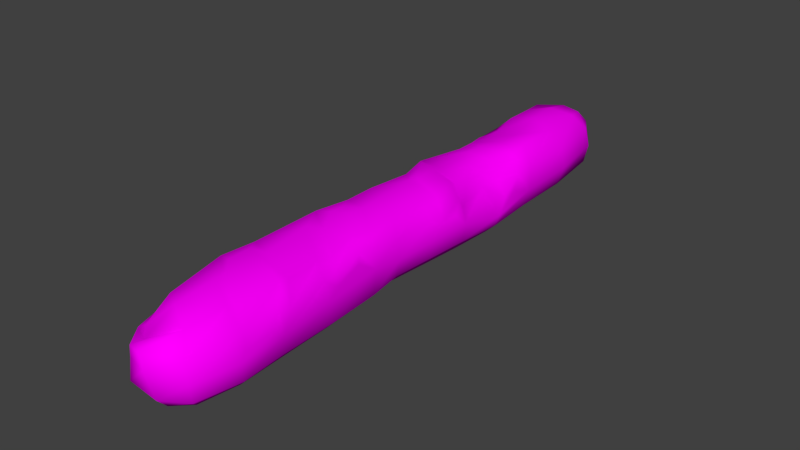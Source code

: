 # Source: rocket.blend  (saved by Blender 2.74.0; exported with 4.5.12 LTS)
import bpy
from mathutils import Matrix  # noqa: F401  (used for matrix-valued properties, if any)

bpy.ops.wm.read_factory_settings(use_empty=True)
scene = bpy.context.scene
scene.name = 'Scene'

# ---- collections
col_collection_1 = bpy.data.collections.new('Collection 1'); scene.collection.children.link(col_collection_1)

# ---- images (referenced by path relative to the original .blend; pixels are not part of the script)
import os
ASSET_DIR = os.environ.get("B2B_ASSET_DIR", "")  # directory of the original .blend (textures are referenced by path, not embedded)
HERE = os.path.dirname(os.path.abspath(__file__))  # packed textures are extracted next to this script under _unpacked/

def load_image(name, relpath, width, height, colorspace="sRGB"):
    """Load a texture the original file referenced (path relative to the .blend, or extracted next to this script)."""
    p = next((c for c in (os.path.join(HERE, relpath), os.path.join(ASSET_DIR, relpath)) if relpath and os.path.exists(c)), "")
    if p:
        img = bpy.data.images.load(p, check_existing=True)
        img.name = name
    else:  # same state as the original file: an image datablock whose file is absent (Cycles renders it pink)
        img = bpy.data.images.new(name, width, height)
        img.source = "FILE"
        img.filepath = "//" + (relpath or name)
    img.colorspace_settings.name = colorspace
    return img
img_baguette_diff_png = load_image('Baguette_Diff.png', 'Baguette_Diff.png', 1024, 1024, 'sRGB')

# ---- materials (node trees are filled in below, after node groups)
mat_baguette = bpy.data.materials.new('Baguette')
mat_baguette.alpha_threshold = 0.0
mat_baguette.diffuse_color = (0.5804, 0.4824, 0.3765, 1.0)
mat_baguette.roughness = 0.5
mat_baguette.specular_intensity = 0.0

# ---- material node trees
mat_baguette.use_nodes = True; mat_baguette.node_tree.nodes.clear()
_N = mat_baguette.node_tree.nodes; _L = mat_baguette.node_tree.links
n0 = _N.new('ShaderNodeOutputMaterial'); n0.name = 'Material Output'; n0.location = (1200, 880)
n0.label = 'Material Out'
n1 = _N.new('ShaderNodeMix'); n1.name = 'Mix.005'; n1.location = (1000, 660)
n1.label = 'Bump/Map'
n1.mute = True
n1.data_type = 'RGBA'
n1.blend_type = 'MULTIPLY'
n1.inputs[0].default_value = 1.0
n1.inputs[6].default_value = (1.0, 1.0, 1.0, 1.0)
n1.inputs[7].default_value = (0.0, 0.0, 0.0, 1.0)
n2 = _N.new('ShaderNodeTexCoord'); n2.name = 'Texture Coordinate'; n2.location = (-600, 660)
n2.label = 'Texture Coords'
n3 = _N.new('ShaderNodeBsdfDiffuse'); n3.name = 'Diffuse BSDF.001'; n3.location = (1000, 880)
n4 = _N.new('ShaderNodeTexImage'); n4.name = 'Image Texture'; n4.location = (810, 880)
n4.width = 140
n4.image = img_baguette_diff_png
n5 = _N.new('ShaderNodeDisplacement'); n5.name = 'Displacement'; n5.location = (0, 0)
n5.inputs[1].default_value = 0.0
n5.inputs[2].default_value = 0.1
_L.new(n3.outputs[0], n0.inputs[0])
_L.new(n4.outputs[0], n3.inputs[0])
_L.new(n1.outputs[2], n5.inputs[0])
_L.new(n5.outputs[0], n0.inputs[2])
n0.is_active_output = True

# ---- world
world_world = bpy.data.worlds.new('World'); scene.world = world_world
world_world.color = (0.05088, 0.05088, 0.05088)
world_world.use_sun_shadow = False
world_world.sun_shadow_jitter_overblur = 0.0
world_world.cycles.sampling_method = 'MANUAL'
world_world.cycles.sample_map_resolution = 256

# ---- meshes
me_untitled_001 = bpy.data.meshes.new('Untitled.001')
me_untitled_001.from_pydata([(-7.018, -79.5, 8.095), (1.155, -85.49, 10.47), (-9.989, -54.14, 13.76), (6.904, -67.86, 12.84), (-9.058, -22.74, 13.84), (6.979, -39.52, 11.83), (-8.273, -2.558, 13.12), (6.622, -11.42, 12.82), (-10.4, 21.23, 12.35), (6.577, 14.9, 12.51), (-6.433, 52.85, 12.4), (8.059, 45.39, 14.47), (-9.386, 64.56, 12.37), (5.179, 62.99, 12.55), (-11.86, 82.72, 10.85), (1.195, 86.5, 10.6), (3.24, -88.83, 5.375), (13.6, -70.74, 2.013), (11.74, -40.5, 2.876), (12.4, 12.54, 2.995), (-15.03, 54.55, 3.226), (-14.32, 0.6726, 2.863), (-14.7, -18.42, 3.116), (-0.5394, -75.97, 14.09), (-0.655, -48.37, 15.41), (0.3458, -15.17, 14.72), (-2.047, 5.708, 14.14), (-1.879, 31.79, 13.93), (-2.98, 76.45, 13.87), (-2.985, -86.97, 8.275), (10.03, -83.07, 7.502), (13.57, -54.87, 8.416), (10.48, -22.22, 9.939), (10.36, -0.3226, 8.467), (8.164, 25.37, 8.242), (7.605, 81.13, 8.007), (-4.998, 91.03, 6.954), (-13.7, 73.76, 7.74), (-14.54, 64.35, 7.647), (-12.28, 40.45, 8.004), (-12.58, 11.4, 8.665), (-12.89, -8.93, 8.235), (-12.79, -42.07, 9.155), (-10.93, -70.42, 8.09), (-2.374, -83.49, 8.123), (6.253, -79.79, 12.27), (-1.097, -63.48, 15.11), (-7.458, -71.65, 12.5), (9.951, -51.74, 13.2), (-3.296, -32.1, 14.94), (-8.819, -44.45, 13.84), (6.962, -20.52, 12.36), (-0.707, -7.05, 14.42), (-8.489, -11.51, 12.89), (6.099, 1.951, 12.5), (-0.8017, 17.92, 13.28), (-9.259, 13.46, 11.33), (3.462, 26.92, 12.51), (1.598, 50.37, 14.12), (-7.432, 35.63, 12.1), (-1.331, 64.47, 14.36), (3.718, 78.68, 12.28), (-4.516, 86.86, 11.27), (-9.695, 74.09, 12.2), (1.358, -88.24, 8.694), (-8.515, -80.46, 7.389), (11.03, -83.21, 1.818), (13.07, -56.65, 2.362), (10.85, -22.62, 3.907), (13.35, 26.96, 0.5088), (8.946, 81.21, 2.63), (11.85, -70.08, 8.094), (10.86, -41.0, 8.29), (10.37, -13.48, 8.507), (10.89, 12.65, 7.867), (11.89, 43.8, 9.114), (10.13, 63.32, 7.922), (2.923, 88.9, 7.205), (-4.737, 91.21, 2.141), (-13.95, 84.77, 7.433), (-14.79, 74.49, 2.335), (-16.09, 64.25, 1.83), (-14.25, 39.5, 2.957), (-11.97, -69.86, 4.72), (-13.45, 54.27, 8.105), (-13.35, 23.62, 7.695), (-12.81, -0.07523, 8.792), (-12.9, -18.99, 9.269), (-12.65, -57.71, 9.203), (-0.2076, -61.67, 15.11), (7.598, -65.98, 12.53), (12.08, -68.1, 7.767), (12.97, -68.51, 4.002), (12.6, -58.56, 4.247), (12.38, -57.6, 8.951), (8.913, -53.53, 13.72), (-1.47, -50.21, 15.39), (-6.66, -47.68, 14.19), (-6.672, -54.71, 14.17), (-0.6696, -28.5, 13.46), (7.473, -35.03, 11.4), (10.82, -37.35, 8.694), (11.3, -37.21, 5.664), (10.58, -28.63, 7.689), (9.916, -27.7, 10.42), (6.012, -26.16, 12.8), (-0.5173, -19.96, 14.71), (-6.236, -16.31, 13.35), (-5.554, -21.31, 14.12), (-5.352, 13.16, 13.33), (-0.8615, 8.21, 14.13), (7.053, 6.45, 12.15), (10.83, 3.813, 8.923), (11.02, 3.942, 6.218), (11.64, 8.901, 6.911), (10.48, 11.77, 9.847), (5.587, 14.17, 13.42), (-2.15, 16.48, 13.96), (-8.125, 19.02, 13.54), (-7.132, 41.17, 12.35), (-1.141, 37.28, 13.95), (4.844, 33.74, 12.55), (8.729, 31.99, 7.928), (12.74, 30.31, 4.906), (11.62, 36.21, 4.25), (11.3, 38.72, 8.288), (7.27, 40.93, 12.89), (1.515, 44.35, 14.04), (-5.364, 47.32, 12.33), (-11.69, 51.03, 9.523), (-10.55, 43.62, 9.197), (-5.039, -78.21, -4.437), (4.021, -84.09, -6.177), (-6.668, -58.73, -7.085), (8.226, -66.68, -8.021), (-9.027, -28.46, -7.119), (6.755, -36.74, -8.07), (-8.636, -2.27, -7.198), (5.413, -10.88, -6.826), (-7.789, 23.19, -7.647), (6.865, 15.31, -7.257), (-9.061, 51.77, -8.403), (6.138, 45.34, -7.401), (5.036, 61.64, -7.541), (-11.04, 81.41, -5.485), (2.196, 85.29, -5.363), (0.6955, -74.46, -8.806), (0.485, -48.34, -8.776), (-1.997, -15.85, -8.658), (-1.059, 6.707, -8.824), (-0.6587, 32.6, -9.554), (-1.246, 62.9, -9.211), (-2.008, 75.03, -8.24), (-2.918, -88.04, -0.4879), (10.15, -82.11, -3.766), (12.01, -55.81, -3.494), (10.07, -22.63, -3.885), (10.33, 0.01795, -2.712), (11.82, 27.14, -3.26), (8.105, 80.32, -2.588), (-4.171, 90.14, -2.651), (-13.39, 73.68, -3.007), (-14.49, 63.69, -3.953), (-12.89, 38.91, -3.655), (-12.66, 10.91, -2.812), (-13.62, -8.951, -3.675), (-12.44, -42.56, -0.6186), (-9.716, -70.92, -0.7649), (-5.688, -71.87, -6.325), (0.7922, -62.24, -9.115), (6.74, -78.41, -7.744), (-1.242, -83.81, -5.569), (-7.33, -43.79, -7.326), (-1.082, -32.46, -9.042), (7.874, -52.72, -7.672), (-9.32, -11.39, -7.715), (-1.572, -6.572, -8.668), (5.478, -20.05, -7.636), (-8.266, 10.87, -7.332), (-0.4776, 19.36, -9.202), (6.097, 2.481, -7.136), (-8.069, 36.64, -8.218), (-0.8973, 48.85, -9.668), (7.03, 29.09, -7.636), (-9.232, 63.18, -8.15), (-8.907, 72.77, -7.133), (-3.338, 85.49, -6.404), (4.518, 77.37, -6.713), (4.511, -87.23, -2.801), (-7.852, -81.2, -0.5737), (12.56, -69.29, -3.86), (11.13, -38.93, -3.82), (9.665, -13.09, -2.682), (11.05, 13.24, -2.744), (10.73, 43.5, -3.114), (9.81, 62.42, -3.453), (3.592, 88.03, -2.353), (-13.31, 83.91, -2.286), (-13.53, 53.79, -3.813), (-12.21, 23.43, -3.019), (-12.86, -0.0273, -2.946), (-13.39, -18.87, -2.834), (-11.57, -57.87, -0.7275), (-9.36, -80.54, 5.022), (11.27, -14.0, 2.866), (12.51, 42.72, 2.396), (3.614, 89.5, 2.432), (-14.4, 86.02, 2.517), (-13.62, 23.71, 2.482), (-13.55, -57.18, 5.268), (-3.15, -87.11, 5.179), (11.58, -0.6539, 2.893), (11.46, 63.32, 2.009), (-14.19, 11.46, 2.869), (-14.7, -8.305, 2.216), (-14.12, -41.84, 5.127)], [], [(0, 44, 23), (23, 47, 0), (44, 1, 45), (45, 23, 44), (3, 46, 23), (23, 45, 3), (46, 2, 47), (47, 23, 46), (98, 89, 96), (96, 97, 98), (89, 90, 95), (95, 96, 89), (5, 49, 24), (24, 48, 5), (49, 4, 50), (50, 24, 49), (108, 99, 106), (106, 107, 108), (99, 100, 105), (105, 106, 99), (7, 52, 25), (25, 51, 7), (52, 6, 53), (53, 25, 52), (6, 52, 26), (26, 56, 6), (52, 7, 54), (54, 26, 52), (116, 117, 110), (110, 111, 116), (117, 118, 109), (109, 110, 117), (8, 55, 27), (27, 59, 8), (55, 9, 57), (57, 27, 55), (126, 127, 120), (120, 121, 126), (127, 128, 119), (119, 120, 127), (10, 58, 60), (60, 12, 10), (58, 11, 13), (13, 60, 58), (12, 60, 28), (28, 63, 12), (60, 13, 61), (61, 28, 60), (15, 62, 28), (28, 61, 15), (62, 14, 63), (63, 28, 62), (203, 210, 29), (29, 65, 203), (210, 16, 64), (64, 29, 210), (1, 44, 29), (29, 64, 1), (44, 0, 65), (65, 29, 44), (16, 66, 30), (30, 64, 16), (66, 17, 71), (71, 30, 66), (3, 45, 30), (30, 71, 3), (45, 1, 64), (64, 30, 45), (92, 93, 94), (94, 91, 92), (67, 18, 72), (72, 31, 67), (5, 48, 31), (31, 72, 5), (95, 90, 91), (91, 94, 95), (102, 103, 104), (104, 101, 102), (68, 204, 73), (73, 32, 68), (7, 51, 32), (32, 73, 7), (105, 100, 101), (101, 104, 105), (204, 211, 33), (33, 73, 204), (113, 114, 115), (115, 112, 113), (116, 111, 112), (112, 115, 116), (54, 7, 73), (73, 33, 54), (19, 69, 34), (34, 74, 19), (123, 124, 125), (125, 122, 123), (126, 121, 122), (122, 125, 126), (57, 9, 74), (74, 34, 57), (205, 212, 76), (76, 75, 205), (13, 11, 75), (75, 76, 13), (212, 70, 35), (35, 76, 212), (70, 206, 77), (77, 35, 70), (15, 61, 35), (35, 77, 15), (61, 13, 76), (76, 35, 61), (206, 78, 36), (36, 77, 206), (78, 207, 79), (79, 36, 78), (14, 62, 36), (36, 79, 14), (62, 15, 77), (77, 36, 62), (207, 80, 37), (37, 79, 207), (80, 81, 38), (38, 37, 80), (12, 63, 37), (37, 38, 12), (63, 14, 79), (79, 37, 63), (81, 20, 84), (84, 38, 81), (10, 12, 38), (38, 84, 10), (20, 82, 39), (39, 84, 20), (82, 208, 85), (85, 39, 82), (8, 59, 39), (39, 85, 8), (119, 128, 129), (129, 130, 119), (208, 213, 40), (40, 85, 208), (213, 21, 86), (86, 40, 213), (6, 56, 40), (40, 86, 6), (56, 8, 85), (85, 40, 56), (21, 214, 41), (41, 86, 21), (214, 22, 87), (87, 41, 214), (4, 53, 41), (41, 87, 4), (53, 6, 86), (86, 41, 53), (22, 215, 42), (42, 87, 22), (215, 209, 88), (88, 42, 215), (2, 50, 42), (42, 88, 2), (50, 4, 87), (87, 42, 50), (209, 83, 43), (43, 88, 209), (83, 203, 65), (65, 43, 83), (0, 47, 43), (43, 65, 0), (47, 2, 88), (88, 43, 47), (90, 89, 46), (46, 3, 90), (91, 90, 3), (3, 71, 91), (92, 91, 71), (71, 17, 92), (93, 92, 17), (17, 67, 93), (94, 93, 67), (67, 31, 94), (95, 94, 31), (31, 48, 95), (96, 95, 48), (48, 24, 96), (97, 96, 24), (24, 50, 97), (98, 97, 50), (50, 2, 98), (89, 98, 2), (2, 46, 89), (100, 99, 49), (49, 5, 100), (101, 100, 5), (5, 72, 101), (102, 101, 72), (72, 18, 102), (103, 102, 18), (18, 68, 103), (104, 103, 68), (68, 32, 104), (105, 104, 32), (32, 51, 105), (106, 105, 51), (51, 25, 106), (107, 106, 25), (25, 53, 107), (108, 107, 53), (53, 4, 108), (99, 108, 4), (4, 49, 99), (26, 110, 109), (109, 56, 26), (111, 110, 26), (26, 54, 111), (112, 111, 54), (54, 33, 112), (113, 112, 33), (33, 211, 113), (114, 113, 211), (211, 19, 114), (115, 114, 19), (19, 74, 115), (116, 115, 74), (74, 9, 116), (117, 116, 9), (9, 55, 117), (118, 117, 55), (55, 8, 118), (56, 109, 118), (118, 8, 56), (120, 119, 59), (59, 27, 120), (121, 120, 27), (27, 57, 121), (122, 121, 57), (57, 34, 122), (123, 122, 34), (34, 69, 123), (124, 123, 69), (69, 205, 124), (125, 124, 205), (205, 75, 125), (126, 125, 75), (75, 11, 126), (127, 126, 11), (11, 58, 127), (128, 127, 58), (58, 10, 128), (129, 128, 10), (10, 84, 129), (130, 129, 84), (84, 39, 130), (119, 130, 39), (39, 59, 119), (131, 168, 146), (146, 171, 131), (168, 133, 169), (169, 146, 168), (134, 170, 146), (146, 169, 134), (170, 132, 171), (171, 146, 170), (133, 172, 147), (147, 169, 133), (172, 135, 173), (173, 147, 172), (136, 174, 147), (147, 173, 136), (174, 134, 169), (169, 147, 174), (135, 175, 148), (148, 173, 135), (175, 137, 176), (176, 148, 175), (138, 177, 148), (148, 176, 138), (177, 136, 173), (173, 148, 177), (137, 178, 149), (149, 176, 137), (178, 139, 179), (179, 149, 178), (140, 180, 149), (149, 179, 140), (180, 138, 176), (176, 149, 180), (139, 181, 150), (150, 179, 139), (181, 141, 182), (182, 150, 181), (142, 183, 150), (150, 182, 142), (183, 140, 179), (179, 150, 183), (141, 184, 151), (151, 182, 141), (143, 142, 182), (182, 151, 143), (184, 185, 152), (152, 151, 184), (185, 144, 186), (186, 152, 185), (145, 187, 152), (152, 186, 145), (187, 143, 151), (151, 152, 187), (131, 171, 153), (153, 189, 131), (171, 132, 188), (188, 153, 171), (16, 210, 153), (153, 188, 16), (210, 203, 189), (189, 153, 210), (132, 170, 154), (154, 188, 132), (170, 134, 190), (190, 154, 170), (17, 66, 154), (154, 190, 17), (66, 16, 188), (188, 154, 66), (134, 174, 155), (155, 190, 134), (174, 136, 191), (191, 155, 174), (18, 67, 155), (155, 191, 18), (67, 17, 190), (190, 155, 67), (136, 177, 156), (156, 191, 136), (177, 138, 192), (192, 156, 177), (204, 68, 156), (156, 192, 204), (68, 18, 191), (191, 156, 68), (138, 180, 157), (157, 192, 138), (180, 140, 193), (193, 157, 180), (19, 211, 157), (157, 193, 19), (211, 204, 192), (192, 157, 211), (140, 183, 158), (158, 193, 140), (183, 142, 194), (194, 158, 183), (205, 69, 158), (158, 194, 205), (69, 19, 193), (193, 158, 69), (142, 143, 195), (195, 194, 142), (212, 205, 194), (194, 195, 212), (143, 187, 159), (159, 195, 143), (187, 145, 196), (196, 159, 187), (206, 70, 159), (159, 196, 206), (70, 212, 195), (195, 159, 70), (145, 186, 160), (160, 196, 145), (186, 144, 197), (197, 160, 186), (207, 78, 160), (160, 197, 207), (78, 206, 196), (196, 160, 78), (144, 185, 161), (161, 197, 144), (185, 184, 162), (162, 161, 185), (81, 80, 161), (161, 162, 81), (80, 207, 197), (197, 161, 80), (184, 141, 198), (198, 162, 184), (20, 81, 162), (162, 198, 20), (141, 181, 163), (163, 198, 141), (181, 139, 199), (199, 163, 181), (208, 82, 163), (163, 199, 208), (82, 20, 198), (198, 163, 82), (139, 178, 164), (164, 199, 139), (178, 137, 200), (200, 164, 178), (21, 213, 164), (164, 200, 21), (213, 208, 199), (199, 164, 213), (137, 175, 165), (165, 200, 137), (175, 135, 201), (201, 165, 175), (22, 214, 165), (165, 201, 22), (214, 21, 200), (200, 165, 214), (135, 172, 166), (166, 201, 135), (172, 133, 202), (202, 166, 172), (209, 215, 166), (166, 202, 209), (215, 22, 201), (201, 166, 215), (133, 168, 167), (167, 202, 133), (168, 131, 189), (189, 167, 168), (203, 83, 167), (167, 189, 203), (83, 209, 202), (202, 167, 83)])
me_untitled_001.polygons.foreach_set('use_smooth', [True] * 428)
_uv = me_untitled_001.uv_layers.new(name='UVChannel_1')
_uv.uv.foreach_set('vector', [0.5541, 0.958, 0.5137, 0.9469, 0.5494, 0.8945, 0.5494, 0.8945, 0.5989, 0.9142, 0.5541, 0.958, 0.5137, 0.9469, 0.4881, 0.9303, 0.5002, 0.8817, 0.5002, 0.8817, 0.5494, 0.8945, 0.5137, 0.9469, 0.5498, 0.8207, 0.6104, 0.8423, 0.5494, 0.8945, 0.5494, 0.8945, 0.5002, 0.8817, 0.5498, 0.8207, 0.6104, 0.8423, 0.6961, 0.8461, 0.5989, 0.9142, 0.5989, 0.9142, 0.5494, 0.8945, 0.6104, 0.8423, 0.6787, 0.8316, 0.6152, 0.8299, 0.6774, 0.784, 0.6774, 0.784, 0.714, 0.7995, 0.6787, 0.8316, 0.6152, 0.8299, 0.5549, 0.8089, 0.6121, 0.7497, 0.6121, 0.7497, 0.6774, 0.784, 0.6152, 0.8299, 0.6848, 0.6858, 0.7729, 0.7086, 0.6826, 0.7712, 0.6826, 0.7712, 0.6162, 0.7371, 0.6848, 0.6858, 0.7729, 0.7086, 0.8461, 0.6938, 0.7401, 0.796, 0.7401, 0.796, 0.6826, 0.7712, 0.7729, 0.7086, 0.8378, 0.6695, 0.7782, 0.6769, 0.8222, 0.6376, 0.8222, 0.6376, 0.862, 0.6475, 0.8378, 0.6695, 0.7782, 0.6769, 0.7051, 0.6624, 0.7595, 0.6316, 0.7595, 0.6316, 0.8222, 0.6376, 0.7782, 0.6769, 0.8375, 0.528, 0.881, 0.554, 0.8404, 0.61, 0.8404, 0.61, 0.7836, 0.6006, 0.8375, 0.528, 0.881, 0.554, 0.9312, 0.569, 0.8986, 0.6377, 0.8986, 0.6377, 0.8404, 0.61, 0.881, 0.554, 0.1137, 0.5367, 0.05756, 0.5091, 0.1379, 0.4511, 0.1379, 0.4511, 0.2166, 0.4553, 0.1137, 0.5367, 0.05756, 0.5091, 0.03235, 0.4814, 0.08506, 0.432, 0.08506, 0.432, 0.1379, 0.4511, 0.05756, 0.5091, 0.1457, 0.3712, 0.1946, 0.3987, 0.1455, 0.433, 0.1455, 0.433, 0.1045, 0.3999, 0.1457, 0.3712, 0.1946, 0.3987, 0.2325, 0.4164, 0.1935, 0.4329, 0.1935, 0.4329, 0.1455, 0.433, 0.1946, 0.3987, 0.2678, 0.4153, 0.2057, 0.3735, 0.2753, 0.3236, 0.2753, 0.3236, 0.3249, 0.3385, 0.2678, 0.4153, 0.2057, 0.3735, 0.1608, 0.3506, 0.2216, 0.3163, 0.2216, 0.3163, 0.2753, 0.3236, 0.2057, 0.3735, 0.2823, 0.2331, 0.3288, 0.2503, 0.3022, 0.2956, 0.3022, 0.2956, 0.2535, 0.2774, 0.2823, 0.2331, 0.3288, 0.2503, 0.3786, 0.273, 0.3534, 0.311, 0.3534, 0.311, 0.3022, 0.2956, 0.3288, 0.2503, 0.4126, 0.2515, 0.36, 0.2205, 0.4411, 0.1656, 0.4411, 0.1656, 0.4848, 0.2066, 0.4126, 0.2515, 0.36, 0.2205, 0.3061, 0.2132, 0.4013, 0.136, 0.4013, 0.136, 0.4411, 0.1656, 0.36, 0.2205, 0.4848, 0.2066, 0.4411, 0.1656, 0.5068, 0.1183, 0.5068, 0.1183, 0.5321, 0.162, 0.4848, 0.2066, 0.4411, 0.1656, 0.4013, 0.136, 0.4874, 0.08822, 0.4874, 0.08822, 0.5068, 0.1183, 0.4411, 0.1656, 0.5357, 0.06331, 0.5613, 0.08897, 0.5068, 0.1183, 0.5068, 0.1183, 0.4874, 0.08822, 0.5357, 0.06331, 0.5613, 0.08897, 0.5799, 0.1227, 0.5321, 0.162, 0.5321, 0.162, 0.5068, 0.1183, 0.5613, 0.08897, 0.561, 0.9911, 0.4711, 0.984, 0.4935, 0.9609, 0.4935, 0.9609, 0.5537, 0.9712, 0.561, 0.9911, 0.4711, 0.984, 0.4166, 0.943, 0.4699, 0.9408, 0.4699, 0.9408, 0.4935, 0.9609, 0.4711, 0.984, 0.4881, 0.9303, 0.5137, 0.9469, 0.4935, 0.9609, 0.4935, 0.9609, 0.4699, 0.9408, 0.4881, 0.9303, 0.5137, 0.9469, 0.5541, 0.958, 0.5537, 0.9712, 0.5537, 0.9712, 0.4935, 0.9609, 0.5137, 0.9469, 0.4166, 0.943, 0.4042, 0.8623, 0.4554, 0.8757, 0.4554, 0.8757, 0.4699, 0.9408, 0.4166, 0.943, 0.4042, 0.8623, 0.4656, 0.7817, 0.5043, 0.8019, 0.5043, 0.8019, 0.4554, 0.8757, 0.4042, 0.8623, 0.5498, 0.8207, 0.5002, 0.8817, 0.4554, 0.8757, 0.4554, 0.8757, 0.5043, 0.8019, 0.5498, 0.8207, 0.5002, 0.8817, 0.4881, 0.9303, 0.4699, 0.9408, 0.4699, 0.9408, 0.4554, 0.8757, 0.5002, 0.8817, 0.4876, 0.7768, 0.5358, 0.723, 0.5637, 0.7411, 0.5637, 0.7411, 0.511, 0.79, 0.4876, 0.7768, 0.5351, 0.7028, 0.6306, 0.6233, 0.6516, 0.6662, 0.6516, 0.6662, 0.573, 0.7235, 0.5351, 0.7028, 0.6848, 0.6858, 0.6162, 0.7371, 0.573, 0.7235, 0.573, 0.7235, 0.6516, 0.6662, 0.6848, 0.6858, 0.6121, 0.7497, 0.5549, 0.8089, 0.511, 0.79, 0.511, 0.79, 0.5637, 0.7411, 0.6121, 0.7497, 0.6591, 0.6348, 0.7127, 0.6054, 0.7305, 0.6152, 0.7305, 0.6152, 0.6727, 0.6511, 0.6591, 0.6348, 0.7283, 0.5426, 0.7853, 0.4843, 0.8059, 0.5082, 0.8059, 0.5082, 0.7554, 0.5774, 0.7283, 0.5426, 0.8375, 0.528, 0.7836, 0.6006, 0.7554, 0.5774, 0.7554, 0.5774, 0.8059, 0.5082, 0.8375, 0.528, 0.7595, 0.6316, 0.7051, 0.6624, 0.6727, 0.6511, 0.6727, 0.6511, 0.7305, 0.6152, 0.7595, 0.6316, 0.003204, 0.4115, 0.01116, 0.3531, 0.05548, 0.411, 0.05548, 0.411, 0.02046, 0.4601, 0.003204, 0.4115, 0.05055, 0.3567, 0.08015, 0.3373, 0.1054, 0.3518, 0.1054, 0.3518, 0.06018, 0.3848, 0.05055, 0.3567, 0.1457, 0.3712, 0.1045, 0.3999, 0.06018, 0.3848, 0.06018, 0.3848, 0.1054, 0.3518, 0.1457, 0.3712, 0.08506, 0.432, 0.03235, 0.4814, 0.02046, 0.4601, 0.02046, 0.4601, 0.05548, 0.411, 0.08506, 0.432, 0.0639, 0.2578, 0.1304, 0.2099, 0.1818, 0.2887, 0.1818, 0.2887, 0.1206, 0.3217, 0.0639, 0.2578, 0.184, 0.2345, 0.2105, 0.2008, 0.2419, 0.21, 0.2419, 0.21, 0.2149, 0.2541, 0.184, 0.2345, 0.2823, 0.2331, 0.2535, 0.2774, 0.2149, 0.2541, 0.2149, 0.2541, 0.2419, 0.21, 0.2823, 0.2331, 0.2216, 0.3163, 0.1608, 0.3506, 0.1206, 0.3217, 0.1206, 0.3217, 0.1818, 0.2887, 0.2216, 0.3163, 0.2229, 0.1266, 0.3337, 0.04819, 0.3728, 0.09586, 0.3728, 0.09586, 0.2684, 0.1864, 0.2229, 0.1266, 0.4013, 0.136, 0.3061, 0.2132, 0.2684, 0.1864, 0.2684, 0.1864, 0.3728, 0.09586, 0.4013, 0.136, 0.3337, 0.04819, 0.4695, 0.008008, 0.4818, 0.04437, 0.4818, 0.04437, 0.3728, 0.09586, 0.3337, 0.04819, 0.4695, 0.008008, 0.5557, 0.005819, 0.5455, 0.03457, 0.5455, 0.03457, 0.4818, 0.04437, 0.4695, 0.008008, 0.5357, 0.06331, 0.4874, 0.08822, 0.4818, 0.04437, 0.4818, 0.04437, 0.5455, 0.03457, 0.5357, 0.06331, 0.4874, 0.08822, 0.4013, 0.136, 0.3728, 0.09586, 0.3728, 0.09586, 0.4818, 0.04437, 0.4874, 0.08822, 0.5557, 0.005819, 0.6366, 0.04018, 0.5931, 0.06493, 0.5931, 0.06493, 0.5455, 0.03457, 0.5557, 0.005819, 0.6366, 0.04018, 0.6617, 0.1215, 0.6097, 0.1229, 0.6097, 0.1229, 0.5931, 0.06493, 0.6366, 0.04018, 0.5799, 0.1227, 0.5613, 0.08897, 0.5931, 0.06493, 0.5931, 0.06493, 0.6097, 0.1229, 0.5799, 0.1227, 0.5613, 0.08897, 0.5357, 0.06331, 0.5455, 0.03457, 0.5455, 0.03457, 0.5931, 0.06493, 0.5613, 0.08897, 0.6617, 0.1215, 0.6173, 0.203, 0.5648, 0.1887, 0.5648, 0.1887, 0.6097, 0.1229, 0.6617, 0.1215, 0.6173, 0.203, 0.552, 0.2699, 0.5205, 0.2414, 0.5205, 0.2414, 0.5648, 0.1887, 0.6173, 0.203, 0.4848, 0.2066, 0.5321, 0.162, 0.5648, 0.1887, 0.5648, 0.1887, 0.5205, 0.2414, 0.4848, 0.2066, 0.5321, 0.162, 0.5799, 0.1227, 0.6097, 0.1229, 0.6097, 0.1229, 0.5648, 0.1887, 0.5321, 0.162, 0.552, 0.2699, 0.4887, 0.3113, 0.4619, 0.2863, 0.4619, 0.2863, 0.5205, 0.2414, 0.552, 0.2699, 0.4126, 0.2515, 0.4848, 0.2066, 0.5205, 0.2414, 0.5205, 0.2414, 0.4619, 0.2863, 0.4126, 0.2515, 0.4887, 0.3113, 0.4061, 0.3886, 0.3824, 0.35, 0.3824, 0.35, 0.4619, 0.2863, 0.4887, 0.3113, 0.4061, 0.3886, 0.3227, 0.4622, 0.2973, 0.4354, 0.2973, 0.4354, 0.3824, 0.35, 0.4061, 0.3886, 0.2678, 0.4153, 0.3249, 0.3385, 0.3824, 0.35, 0.3824, 0.35, 0.2973, 0.4354, 0.2678, 0.4153, 0.3534, 0.311, 0.3786, 0.273, 0.4329, 0.2906, 0.4329, 0.2906, 0.3892, 0.3236, 0.3534, 0.311, 0.3227, 0.4622, 0.2563, 0.5186, 0.2268, 0.4875, 0.2268, 0.4875, 0.2973, 0.4354, 0.3227, 0.4622, 0.2563, 0.5186, 0.1659, 0.5987, 0.1406, 0.5651, 0.1406, 0.5651, 0.2268, 0.4875, 0.2563, 0.5186, 0.1137, 0.5367, 0.2166, 0.4553, 0.2268, 0.4875, 0.2268, 0.4875, 0.1406, 0.5651, 0.1137, 0.5367, 0.2166, 0.4553, 0.2678, 0.4153, 0.2973, 0.4354, 0.2973, 0.4354, 0.2268, 0.4875, 0.2166, 0.4553, 0.9944, 0.6132, 0.9896, 0.7052, 0.9465, 0.6679, 0.9465, 0.6679, 0.9729, 0.5952, 0.9944, 0.6132, 0.9896, 0.7052, 0.9366, 0.7566, 0.8956, 0.7261, 0.8956, 0.7261, 0.9465, 0.6679, 0.9896, 0.7052, 0.8461, 0.6938, 0.8986, 0.6377, 0.9465, 0.6679, 0.9465, 0.6679, 0.8956, 0.7261, 0.8461, 0.6938, 0.8986, 0.6377, 0.9312, 0.569, 0.9729, 0.5952, 0.9729, 0.5952, 0.9465, 0.6679, 0.8986, 0.6377, 0.9366, 0.7566, 0.8298, 0.8642, 0.7896, 0.8342, 0.7896, 0.8342, 0.8956, 0.7261, 0.9366, 0.7566, 0.8298, 0.8642, 0.7392, 0.9308, 0.7141, 0.8879, 0.7141, 0.8879, 0.7896, 0.8342, 0.8298, 0.8642, 0.6961, 0.8461, 0.7401, 0.796, 0.7896, 0.8342, 0.7896, 0.8342, 0.7141, 0.8879, 0.6961, 0.8461, 0.7401, 0.796, 0.8461, 0.6938, 0.8956, 0.7261, 0.8956, 0.7261, 0.7896, 0.8342, 0.7401, 0.796, 0.7392, 0.9308, 0.6588, 0.9732, 0.6238, 0.9425, 0.6238, 0.9425, 0.7141, 0.8879, 0.7392, 0.9308, 0.6588, 0.9732, 0.561, 0.9911, 0.5537, 0.9712, 0.5537, 0.9712, 0.6238, 0.9425, 0.6588, 0.9732, 0.5541, 0.958, 0.5989, 0.9142, 0.6238, 0.9425, 0.6238, 0.9425, 0.5537, 0.9712, 0.5541, 0.958, 0.5989, 0.9142, 0.6961, 0.8461, 0.7141, 0.8879, 0.7141, 0.8879, 0.6238, 0.9425, 0.5989, 0.9142, 0.5549, 0.8089, 0.6152, 0.8299, 0.6104, 0.8423, 0.6104, 0.8423, 0.5498, 0.8207, 0.5549, 0.8089, 0.511, 0.79, 0.5549, 0.8089, 0.5498, 0.8207, 0.5498, 0.8207, 0.5043, 0.8019, 0.511, 0.79, 0.4876, 0.7768, 0.511, 0.79, 0.5043, 0.8019, 0.5043, 0.8019, 0.4656, 0.7817, 0.4876, 0.7768, 0.5358, 0.723, 0.4876, 0.7768, 0.4656, 0.7817, 0.4656, 0.7817, 0.5351, 0.7028, 0.5358, 0.723, 0.5637, 0.7411, 0.5358, 0.723, 0.5351, 0.7028, 0.5351, 0.7028, 0.573, 0.7235, 0.5637, 0.7411, 0.6121, 0.7497, 0.5637, 0.7411, 0.573, 0.7235, 0.573, 0.7235, 0.6162, 0.7371, 0.6121, 0.7497, 0.6774, 0.784, 0.6121, 0.7497, 0.6162, 0.7371, 0.6162, 0.7371, 0.6826, 0.7712, 0.6774, 0.784, 0.714, 0.7995, 0.6774, 0.784, 0.6826, 0.7712, 0.6826, 0.7712, 0.7401, 0.796, 0.714, 0.7995, 0.6787, 0.8316, 0.714, 0.7995, 0.7401, 0.796, 0.7401, 0.796, 0.6961, 0.8461, 0.6787, 0.8316, 0.6152, 0.8299, 0.6787, 0.8316, 0.6961, 0.8461, 0.6961, 0.8461, 0.6104, 0.8423, 0.6152, 0.8299, 0.7051, 0.6624, 0.7782, 0.6769, 0.7729, 0.7086, 0.7729, 0.7086, 0.6848, 0.6858, 0.7051, 0.6624, 0.6727, 0.6511, 0.7051, 0.6624, 0.6848, 0.6858, 0.6848, 0.6858, 0.6516, 0.6662, 0.6727, 0.6511, 0.6591, 0.6348, 0.6727, 0.6511, 0.6516, 0.6662, 0.6516, 0.6662, 0.6306, 0.6233, 0.6591, 0.6348, 0.7127, 0.6054, 0.6591, 0.6348, 0.6306, 0.6233, 0.6306, 0.6233, 0.7283, 0.5426, 0.7127, 0.6054, 0.7305, 0.6152, 0.7127, 0.6054, 0.7283, 0.5426, 0.7283, 0.5426, 0.7554, 0.5774, 0.7305, 0.6152, 0.7595, 0.6316, 0.7305, 0.6152, 0.7554, 0.5774, 0.7554, 0.5774, 0.7836, 0.6006, 0.7595, 0.6316, 0.8222, 0.6376, 0.7595, 0.6316, 0.7836, 0.6006, 0.7836, 0.6006, 0.8404, 0.61, 0.8222, 0.6376, 0.862, 0.6475, 0.8222, 0.6376, 0.8404, 0.61, 0.8404, 0.61, 0.8986, 0.6377, 0.862, 0.6475, 0.8378, 0.6695, 0.862, 0.6475, 0.8986, 0.6377, 0.8986, 0.6377, 0.8461, 0.6938, 0.8378, 0.6695, 0.7782, 0.6769, 0.8378, 0.6695, 0.8461, 0.6938, 0.8461, 0.6938, 0.7729, 0.7086, 0.7782, 0.6769, 0.1379, 0.4511, 0.1455, 0.433, 0.1935, 0.4329, 0.1935, 0.4329, 0.2166, 0.4553, 0.1379, 0.4511, 0.1045, 0.3999, 0.1455, 0.433, 0.1379, 0.4511, 0.1379, 0.4511, 0.08506, 0.432, 0.1045, 0.3999, 0.06018, 0.3848, 0.1045, 0.3999, 0.08506, 0.432, 0.08506, 0.432, 0.05548, 0.411, 0.06018, 0.3848, 0.05055, 0.3567, 0.06018, 0.3848, 0.05548, 0.411, 0.05548, 0.411, 0.01116, 0.3531, 0.05055, 0.3567, 0.08015, 0.3373, 0.05055, 0.3567, 0.01116, 0.3531, 0.01116, 0.3531, 0.0639, 0.2578, 0.08015, 0.3373, 0.1054, 0.3518, 0.08015, 0.3373, 0.0639, 0.2578, 0.0639, 0.2578, 0.1206, 0.3217, 0.1054, 0.3518, 0.1457, 0.3712, 0.1054, 0.3518, 0.1206, 0.3217, 0.1206, 0.3217, 0.1608, 0.3506, 0.1457, 0.3712, 0.1946, 0.3987, 0.1457, 0.3712, 0.1608, 0.3506, 0.1608, 0.3506, 0.2057, 0.3735, 0.1946, 0.3987, 0.2325, 0.4164, 0.1946, 0.3987, 0.2057, 0.3735, 0.2057, 0.3735, 0.2678, 0.4153, 0.2325, 0.4164, 0.2166, 0.4553, 0.1935, 0.4329, 0.2325, 0.4164, 0.2325, 0.4164, 0.2678, 0.4153, 0.2166, 0.4553, 0.3022, 0.2956, 0.3534, 0.311, 0.3249, 0.3385, 0.3249, 0.3385, 0.2753, 0.3236, 0.3022, 0.2956, 0.2535, 0.2774, 0.3022, 0.2956, 0.2753, 0.3236, 0.2753, 0.3236, 0.2216, 0.3163, 0.2535, 0.2774, 0.2149, 0.2541, 0.2535, 0.2774, 0.2216, 0.3163, 0.2216, 0.3163, 0.1818, 0.2887, 0.2149, 0.2541, 0.184, 0.2345, 0.2149, 0.2541, 0.1818, 0.2887, 0.1818, 0.2887, 0.1304, 0.2099, 0.184, 0.2345, 0.2105, 0.2008, 0.184, 0.2345, 0.1304, 0.2099, 0.1304, 0.2099, 0.2229, 0.1266, 0.2105, 0.2008, 0.2419, 0.21, 0.2105, 0.2008, 0.2229, 0.1266, 0.2229, 0.1266, 0.2684, 0.1864, 0.2419, 0.21, 0.2823, 0.2331, 0.2419, 0.21, 0.2684, 0.1864, 0.2684, 0.1864, 0.3061, 0.2132, 0.2823, 0.2331, 0.3288, 0.2503, 0.2823, 0.2331, 0.3061, 0.2132, 0.3061, 0.2132, 0.36, 0.2205, 0.3288, 0.2503, 0.3786, 0.273, 0.3288, 0.2503, 0.36, 0.2205, 0.36, 0.2205, 0.4126, 0.2515, 0.3786, 0.273, 0.4329, 0.2906, 0.3786, 0.273, 0.4126, 0.2515, 0.4126, 0.2515, 0.4619, 0.2863, 0.4329, 0.2906, 0.3892, 0.3236, 0.4329, 0.2906, 0.4619, 0.2863, 0.4619, 0.2863, 0.3824, 0.35, 0.3892, 0.3236, 0.3534, 0.311, 0.3892, 0.3236, 0.3824, 0.35, 0.3824, 0.35, 0.3249, 0.3385, 0.3534, 0.311, 0.08748, 0.836, 0.1187, 0.8071, 0.1374, 0.8492, 0.1374, 0.8492, 0.08484, 0.8772, 0.08748, 0.836, 0.1187, 0.8071, 0.1798, 0.7496, 0.197, 0.803, 0.197, 0.803, 0.1374, 0.8492, 0.1187, 0.8071, 0.2048, 0.8609, 0.1399, 0.8945, 0.1374, 0.8492, 0.1374, 0.8492, 0.197, 0.803, 0.2048, 0.8609, 0.1399, 0.8945, 0.1029, 0.9023, 0.08484, 0.8772, 0.08484, 0.8772, 0.1374, 0.8492, 0.1399, 0.8945, 0.1798, 0.7496, 0.2516, 0.6837, 0.2645, 0.7442, 0.2645, 0.7442, 0.197, 0.803, 0.1798, 0.7496, 0.2516, 0.6837, 0.3311, 0.6035, 0.337, 0.6676, 0.337, 0.6676, 0.2645, 0.7442, 0.2516, 0.6837, 0.35, 0.7266, 0.275, 0.8029, 0.2645, 0.7442, 0.2645, 0.7442, 0.337, 0.6676, 0.35, 0.7266, 0.275, 0.8029, 0.2048, 0.8609, 0.197, 0.803, 0.197, 0.803, 0.2645, 0.7442, 0.275, 0.8029, 0.3311, 0.6035, 0.4054, 0.5343, 0.4164, 0.5906, 0.4164, 0.5906, 0.337, 0.6676, 0.3311, 0.6035, 0.4054, 0.5343, 0.4513, 0.4947, 0.4639, 0.5505, 0.4639, 0.5505, 0.4164, 0.5906, 0.4054, 0.5343, 0.4759, 0.6066, 0.4289, 0.6471, 0.4164, 0.5906, 0.4164, 0.5906, 0.4639, 0.5505, 0.4759, 0.6066, 0.4289, 0.6471, 0.35, 0.7266, 0.337, 0.6676, 0.337, 0.6676, 0.4164, 0.5906, 0.4289, 0.6471, 0.4513, 0.4947, 0.5168, 0.4358, 0.5303, 0.4913, 0.5303, 0.4913, 0.4639, 0.5505, 0.4513, 0.4947, 0.5168, 0.4358, 0.5794, 0.3813, 0.5945, 0.436, 0.5945, 0.436, 0.5303, 0.4913, 0.5168, 0.4358, 0.6091, 0.492, 0.5433, 0.5469, 0.5303, 0.4913, 0.5303, 0.4913, 0.5945, 0.436, 0.6091, 0.492, 0.5433, 0.5469, 0.4759, 0.6066, 0.4639, 0.5505, 0.4639, 0.5505, 0.5303, 0.4913, 0.5433, 0.5469, 0.5794, 0.3813, 0.6462, 0.3203, 0.6592, 0.3764, 0.6592, 0.3764, 0.5945, 0.436, 0.5794, 0.3813, 0.6462, 0.3203, 0.7187, 0.2499, 0.7393, 0.3057, 0.7393, 0.3057, 0.6592, 0.3764, 0.6462, 0.3203, 0.7549, 0.3584, 0.6769, 0.4315, 0.6592, 0.3764, 0.6592, 0.3764, 0.7393, 0.3057, 0.7549, 0.3584, 0.6769, 0.4315, 0.6091, 0.492, 0.5945, 0.436, 0.5945, 0.436, 0.6592, 0.3764, 0.6769, 0.4315, 0.7187, 0.2499, 0.7758, 0.2011, 0.8075, 0.2452, 0.8075, 0.2452, 0.7393, 0.3057, 0.7187, 0.2499, 0.8306, 0.2832, 0.7549, 0.3584, 0.7393, 0.3057, 0.7393, 0.3057, 0.8075, 0.2452, 0.8306, 0.2832, 0.7758, 0.2011, 0.8255, 0.1619, 0.8597, 0.1966, 0.8597, 0.1966, 0.8075, 0.2452, 0.7758, 0.2011, 0.8255, 0.1619, 0.8659, 0.1192, 0.9123, 0.1457, 0.9123, 0.1457, 0.8597, 0.1966, 0.8255, 0.1619, 0.9339, 0.1717, 0.9018, 0.2184, 0.8597, 0.1966, 0.8597, 0.1966, 0.9123, 0.1457, 0.9339, 0.1717, 0.9018, 0.2184, 0.8306, 0.2832, 0.8075, 0.2452, 0.8075, 0.2452, 0.8597, 0.1966, 0.9018, 0.2184, 0.08748, 0.836, 0.08484, 0.8772, 0.04563, 0.8892, 0.04563, 0.8892, 0.05083, 0.8354, 0.08748, 0.836, 0.08484, 0.8772, 0.1029, 0.9023, 0.08243, 0.9208, 0.08243, 0.9208, 0.04563, 0.8892, 0.08484, 0.8772, 0.03382, 0.9452, 0.01108, 0.892, 0.04563, 0.8892, 0.04563, 0.8892, 0.08243, 0.9208, 0.03382, 0.9452, 0.01108, 0.892, 0.01764, 0.8183, 0.05083, 0.8354, 0.05083, 0.8354, 0.04563, 0.8892, 0.01108, 0.892, 0.1029, 0.9023, 0.1399, 0.8945, 0.1281, 0.9345, 0.1281, 0.9345, 0.08243, 0.9208, 0.1029, 0.9023, 0.1399, 0.8945, 0.2048, 0.8609, 0.2104, 0.9053, 0.2104, 0.9053, 0.1281, 0.9345, 0.1399, 0.8945, 0.2191, 0.9762, 0.1131, 0.9832, 0.1281, 0.9345, 0.1281, 0.9345, 0.2104, 0.9053, 0.2191, 0.9762, 0.1131, 0.9832, 0.03382, 0.9452, 0.08243, 0.9208, 0.08243, 0.9208, 0.1281, 0.9345, 0.1131, 0.9832, 0.2048, 0.8609, 0.275, 0.8029, 0.2838, 0.8483, 0.2838, 0.8483, 0.2104, 0.9053, 0.2048, 0.8609, 0.275, 0.8029, 0.35, 0.7266, 0.3659, 0.7675, 0.3659, 0.7675, 0.2838, 0.8483, 0.275, 0.8029, 0.3982, 0.8276, 0.3156, 0.9248, 0.2838, 0.8483, 0.2838, 0.8483, 0.3659, 0.7675, 0.3982, 0.8276, 0.3156, 0.9248, 0.2191, 0.9762, 0.2104, 0.9053, 0.2104, 0.9053, 0.2838, 0.8483, 0.3156, 0.9248, 0.35, 0.7266, 0.4289, 0.6471, 0.4428, 0.6883, 0.4428, 0.6883, 0.3659, 0.7675, 0.35, 0.7266, 0.4289, 0.6471, 0.4759, 0.6066, 0.4926, 0.6466, 0.4926, 0.6466, 0.4428, 0.6883, 0.4289, 0.6471, 0.5282, 0.6849, 0.4795, 0.7257, 0.4428, 0.6883, 0.4428, 0.6883, 0.4926, 0.6466, 0.5282, 0.6849, 0.4795, 0.7257, 0.3982, 0.8276, 0.3659, 0.7675, 0.3659, 0.7675, 0.4428, 0.6883, 0.4795, 0.7257, 0.4759, 0.6066, 0.5433, 0.5469, 0.5586, 0.5883, 0.5586, 0.5883, 0.4926, 0.6466, 0.4759, 0.6066, 0.5433, 0.5469, 0.6091, 0.492, 0.6263, 0.5319, 0.6263, 0.5319, 0.5586, 0.5883, 0.5433, 0.5469, 0.6561, 0.5763, 0.5939, 0.6275, 0.5586, 0.5883, 0.5586, 0.5883, 0.6263, 0.5319, 0.6561, 0.5763, 0.5939, 0.6275, 0.5282, 0.6849, 0.4926, 0.6466, 0.4926, 0.6466, 0.5586, 0.5883, 0.5939, 0.6275, 0.6091, 0.492, 0.6769, 0.4315, 0.6962, 0.4722, 0.6962, 0.4722, 0.6263, 0.5319, 0.6091, 0.492, 0.6769, 0.4315, 0.7549, 0.3584, 0.7748, 0.3974, 0.7748, 0.3974, 0.6962, 0.4722, 0.6769, 0.4315, 0.8068, 0.438, 0.7329, 0.5138, 0.6962, 0.4722, 0.6962, 0.4722, 0.7748, 0.3974, 0.8068, 0.438, 0.7329, 0.5138, 0.6561, 0.5763, 0.6263, 0.5319, 0.6263, 0.5319, 0.6962, 0.4722, 0.7329, 0.5138, 0.7549, 0.3584, 0.8306, 0.2832, 0.8641, 0.3094, 0.8641, 0.3094, 0.7748, 0.3974, 0.7549, 0.3584, 0.9061, 0.3426, 0.8068, 0.438, 0.7748, 0.3974, 0.7748, 0.3974, 0.8641, 0.3094, 0.9061, 0.3426, 0.8306, 0.2832, 0.9018, 0.2184, 0.9483, 0.2326, 0.9483, 0.2326, 0.8641, 0.3094, 0.8306, 0.2832, 0.9018, 0.2184, 0.9339, 0.1717, 0.9611, 0.1676, 0.9611, 0.1676, 0.9483, 0.2326, 0.9018, 0.2184, 0.9948, 0.1556, 0.9902, 0.2461, 0.9483, 0.2326, 0.9483, 0.2326, 0.9611, 0.1676, 0.9948, 0.1556, 0.9902, 0.2461, 0.9061, 0.3426, 0.8641, 0.3094, 0.8641, 0.3094, 0.9483, 0.2326, 0.9902, 0.2461, 0.9339, 0.1717, 0.9123, 0.1457, 0.94, 0.1203, 0.94, 0.1203, 0.9611, 0.1676, 0.9339, 0.1717, 0.9123, 0.1457, 0.8659, 0.1192, 0.8746, 0.09023, 0.8746, 0.09023, 0.94, 0.1203, 0.9123, 0.1457, 0.8847, 0.04002, 0.9747, 0.07859, 0.94, 0.1203, 0.94, 0.1203, 0.8746, 0.09023, 0.8847, 0.04002, 0.9747, 0.07859, 0.9948, 0.1556, 0.9611, 0.1676, 0.9611, 0.1676, 0.94, 0.1203, 0.9747, 0.07859, 0.8659, 0.1192, 0.8255, 0.1619, 0.8106, 0.1222, 0.8106, 0.1222, 0.8746, 0.09023, 0.8659, 0.1192, 0.8255, 0.1619, 0.7758, 0.2011, 0.7536, 0.1619, 0.7536, 0.1619, 0.8106, 0.1222, 0.8255, 0.1619, 0.721, 0.1091, 0.7888, 0.06636, 0.8106, 0.1222, 0.8106, 0.1222, 0.7536, 0.1619, 0.721, 0.1091, 0.7888, 0.06636, 0.8847, 0.04002, 0.8746, 0.09023, 0.8746, 0.09023, 0.8106, 0.1222, 0.7888, 0.06636, 0.7758, 0.2011, 0.7187, 0.2499, 0.7025, 0.2071, 0.7025, 0.2071, 0.7536, 0.1619, 0.7758, 0.2011, 0.6703, 0.1552, 0.721, 0.1091, 0.7536, 0.1619, 0.7536, 0.1619, 0.7025, 0.2071, 0.6703, 0.1552, 0.7187, 0.2499, 0.6462, 0.3203, 0.6281, 0.2763, 0.6281, 0.2763, 0.7025, 0.2071, 0.7187, 0.2499, 0.6462, 0.3203, 0.5794, 0.3813, 0.5512, 0.3484, 0.5512, 0.3484, 0.6281, 0.2763, 0.6462, 0.3203, 0.514, 0.3135, 0.6005, 0.24, 0.6281, 0.2763, 0.6281, 0.2763, 0.5512, 0.3484, 0.514, 0.3135, 0.6005, 0.24, 0.6703, 0.1552, 0.7025, 0.2071, 0.7025, 0.2071, 0.6281, 0.2763, 0.6005, 0.24, 0.5794, 0.3813, 0.5168, 0.4358, 0.4883, 0.4047, 0.4883, 0.4047, 0.5512, 0.3484, 0.5794, 0.3813, 0.5168, 0.4358, 0.4513, 0.4947, 0.4345, 0.4546, 0.4345, 0.4546, 0.4883, 0.4047, 0.5168, 0.4358, 0.41, 0.4082, 0.4544, 0.3634, 0.4883, 0.4047, 0.4883, 0.4047, 0.4345, 0.4546, 0.41, 0.4082, 0.4544, 0.3634, 0.514, 0.3135, 0.5512, 0.3484, 0.5512, 0.3484, 0.4883, 0.4047, 0.4544, 0.3634, 0.4513, 0.4947, 0.4054, 0.5343, 0.391, 0.4949, 0.391, 0.4949, 0.4345, 0.4546, 0.4513, 0.4947, 0.4054, 0.5343, 0.3311, 0.6035, 0.3228, 0.5441, 0.3228, 0.5441, 0.391, 0.4949, 0.4054, 0.5343, 0.3078, 0.4943, 0.3625, 0.4487, 0.391, 0.4949, 0.391, 0.4949, 0.3228, 0.5441, 0.3078, 0.4943, 0.3625, 0.4487, 0.41, 0.4082, 0.4345, 0.4546, 0.4345, 0.4546, 0.391, 0.4949, 0.3625, 0.4487, 0.3311, 0.6035, 0.2516, 0.6837, 0.2181, 0.6372, 0.2181, 0.6372, 0.3228, 0.5441, 0.3311, 0.6035, 0.2516, 0.6837, 0.1798, 0.7496, 0.1451, 0.7085, 0.1451, 0.7085, 0.2181, 0.6372, 0.2516, 0.6837, 0.1125, 0.6716, 0.1867, 0.5993, 0.2181, 0.6372, 0.2181, 0.6372, 0.1451, 0.7085, 0.1125, 0.6716, 0.1867, 0.5993, 0.3078, 0.4943, 0.3228, 0.5441, 0.3228, 0.5441, 0.2181, 0.6372, 0.1867, 0.5993, 0.1798, 0.7496, 0.1187, 0.8071, 0.08721, 0.775, 0.08721, 0.775, 0.1451, 0.7085, 0.1798, 0.7496, 0.1187, 0.8071, 0.08748, 0.836, 0.05083, 0.8354, 0.05083, 0.8354, 0.08721, 0.775, 0.1187, 0.8071, 0.01764, 0.8183, 0.06021, 0.7464, 0.08721, 0.775, 0.08721, 0.775, 0.05083, 0.8354, 0.01764, 0.8183, 0.06021, 0.7464, 0.1125, 0.6716, 0.1451, 0.7085, 0.1451, 0.7085, 0.08721, 0.775, 0.06021, 0.7464])
me_untitled_001.materials.append(mat_baguette)
me_untitled_001.use_remesh_preserve_volume = False
me_untitled_001.use_remesh_preserve_attributes = False
me_untitled_001.use_mirror_vertex_groups = False
me_untitled_001.update()

# ---- objects
ob_baguette = bpy.data.objects.new('Baguette', me_untitled_001)

# ---- transforms, parenting, visibility, modifiers, constraints
ob_baguette.location = (0.0, 0.0, 0.0)
ob_baguette.scale = (0.05, 0.05, 0.05)
ob_baguette.color = (0.8, 0.8, 0.8, 1.0)
ob_baguette.lineart.crease_threshold = 0.0

# ---- collection membership
col_collection_1.objects.link(ob_baguette)

# ---- scene / render settings (as saved in the file)
scene.frame_start = 1; scene.frame_end = 250; scene.frame_set(0)
scene.render.engine = 'CYCLES'
scene.render.resolution_percentage = 50
scene.render.fps = 30
scene.render.dither_intensity = 0.0
scene.cycles.use_denoising = False
scene.cycles.samples = 10
scene.cycles.sampling_pattern = 'TABULATED_SOBOL'
scene.cycles.light_sampling_threshold = 0.0
scene.cycles.use_adaptive_sampling = False
scene.cycles.use_light_tree = False
scene.cycles.blur_glossy = 0.0
scene.cycles.pixel_filter_type = 'GAUSSIAN'
scene.cycles.sample_clamp_indirect = 0.0
scene.view_settings.view_transform = 'Standard'
bpy.context.view_layer.update()

# ---- added for rendering (the .blend has no active camera and no usable light): camera, sun
cam_auto = bpy.data.cameras.new('AutoCamera')
cam_auto.lens = 50.0
cam_auto.sensor_width = 36.0
cam_auto.clip_end = 1000.0
ob_auto_camera = bpy.data.objects.new('AutoCamera', cam_auto)
scene.collection.objects.link(ob_auto_camera)
ob_auto_camera.location = (8.45857, -10.1655, 6.96024)
ob_auto_camera.rotation_euler = (1.09748, -7.21219e-08, 0.694738)
scene.camera = ob_auto_camera
light_auto_sun = bpy.data.lights.new('AutoSun', 'SUN')
light_auto_sun.energy = 3.0
light_auto_sun.angle = 0.0523599
ob_auto_sun = bpy.data.objects.new('AutoSun', light_auto_sun)
scene.collection.objects.link(ob_auto_sun)
ob_auto_sun.rotation_euler = (0.872665, 0.174533, 0.523599)
bpy.context.view_layer.update()
